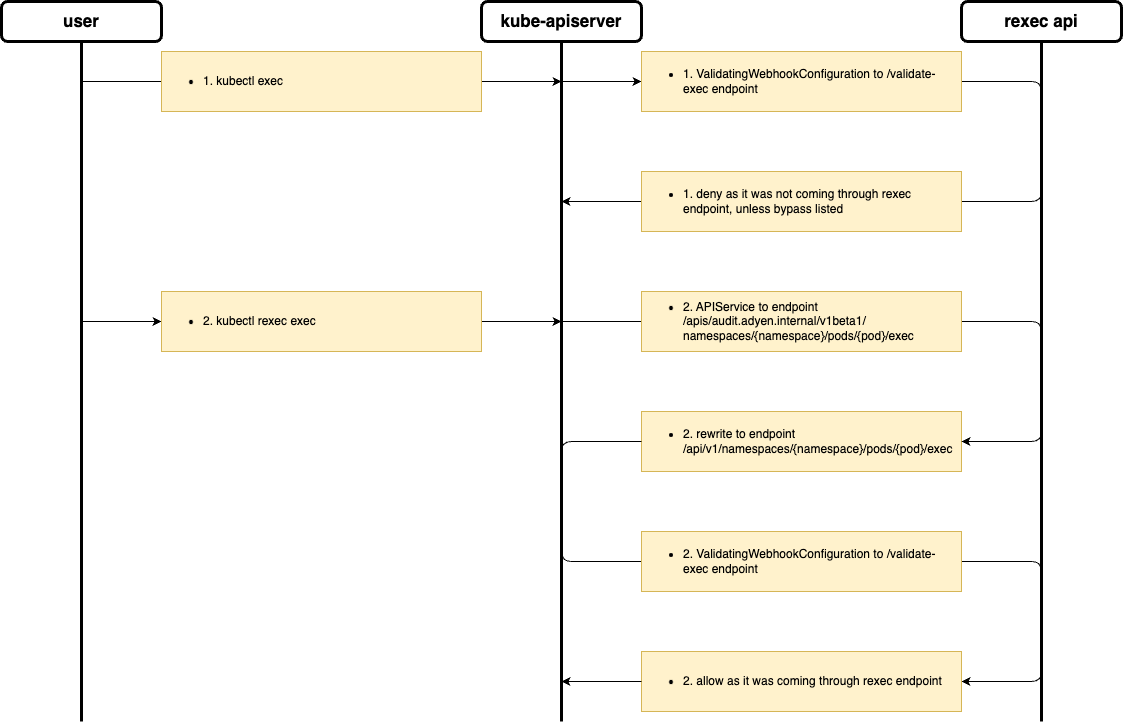

The diagram above was exported from draw.io. Its source (the exported page's mxGraphModel, read from the mxfile embedded in the PNG):
<mxGraphModel dx="964" dy="743" grid="1" gridSize="10" guides="1" tooltips="1" connect="1" arrows="1" fold="1" page="1" pageScale="1" pageWidth="827" pageHeight="1169" math="0" shadow="0">
  <root>
    <mxCell id="WIyWlLk6GJQsqaUBKTNV-0" />
    <mxCell id="WIyWlLk6GJQsqaUBKTNV-1" parent="WIyWlLk6GJQsqaUBKTNV-0" />
    <mxCell id="3ixHCufQtaN8qFr3FXuD-7" value="&lt;font style=&quot;font-size: 17px;&quot;&gt;&lt;b&gt;user&lt;/b&gt;&lt;/font&gt;" style="rounded=1;whiteSpace=wrap;html=1;strokeWidth=3;" vertex="1" parent="WIyWlLk6GJQsqaUBKTNV-1">
      <mxGeometry x="80" y="240" width="160" height="40" as="geometry" />
    </mxCell>
    <mxCell id="3ixHCufQtaN8qFr3FXuD-8" value="" style="endArrow=none;html=1;rounded=0;entryX=0.5;entryY=1;entryDx=0;entryDy=0;strokeWidth=3;" edge="1" parent="WIyWlLk6GJQsqaUBKTNV-1" target="3ixHCufQtaN8qFr3FXuD-7">
      <mxGeometry width="50" height="50" relative="1" as="geometry">
        <mxPoint x="160" y="960" as="sourcePoint" />
        <mxPoint x="440" y="360" as="targetPoint" />
      </mxGeometry>
    </mxCell>
    <mxCell id="3ixHCufQtaN8qFr3FXuD-9" value="&lt;b style=&quot;font-size: 17px;&quot;&gt;kube-apiserver&lt;/b&gt;" style="rounded=1;whiteSpace=wrap;html=1;strokeWidth=3;" vertex="1" parent="WIyWlLk6GJQsqaUBKTNV-1">
      <mxGeometry x="560" y="240" width="160" height="40" as="geometry" />
    </mxCell>
    <mxCell id="3ixHCufQtaN8qFr3FXuD-10" value="" style="endArrow=none;html=1;rounded=0;entryX=0.5;entryY=1;entryDx=0;entryDy=0;strokeWidth=3;" edge="1" parent="WIyWlLk6GJQsqaUBKTNV-1" target="3ixHCufQtaN8qFr3FXuD-9">
      <mxGeometry width="50" height="50" relative="1" as="geometry">
        <mxPoint x="640" y="960" as="sourcePoint" />
        <mxPoint x="440" y="360" as="targetPoint" />
      </mxGeometry>
    </mxCell>
    <mxCell id="3ixHCufQtaN8qFr3FXuD-11" value="&lt;b style=&quot;font-size: 17px;&quot;&gt;rexec api&lt;/b&gt;" style="rounded=1;whiteSpace=wrap;html=1;strokeWidth=3;" vertex="1" parent="WIyWlLk6GJQsqaUBKTNV-1">
      <mxGeometry x="1040" y="240" width="160" height="40" as="geometry" />
    </mxCell>
    <mxCell id="3ixHCufQtaN8qFr3FXuD-12" value="" style="endArrow=none;html=1;rounded=0;entryX=0.5;entryY=1;entryDx=0;entryDy=0;strokeWidth=3;" edge="1" parent="WIyWlLk6GJQsqaUBKTNV-1" target="3ixHCufQtaN8qFr3FXuD-11">
      <mxGeometry width="50" height="50" relative="1" as="geometry">
        <mxPoint x="1120" y="960" as="sourcePoint" />
        <mxPoint x="760" y="360" as="targetPoint" />
      </mxGeometry>
    </mxCell>
    <mxCell id="3ixHCufQtaN8qFr3FXuD-13" value="" style="endArrow=classic;html=1;rounded=0;" edge="1" parent="WIyWlLk6GJQsqaUBKTNV-1">
      <mxGeometry width="50" height="50" relative="1" as="geometry">
        <mxPoint x="160" y="320" as="sourcePoint" />
        <mxPoint x="640" y="320" as="targetPoint" />
      </mxGeometry>
    </mxCell>
    <mxCell id="3ixHCufQtaN8qFr3FXuD-14" value="&lt;ul&gt;&lt;li&gt;&lt;span style=&quot;background-color: initial;&quot;&gt;1. kubectl exec&lt;/span&gt;&lt;/li&gt;&lt;/ul&gt;" style="rounded=0;whiteSpace=wrap;html=1;fillColor=#fff2cc;strokeColor=#d6b656;align=left;" vertex="1" parent="WIyWlLk6GJQsqaUBKTNV-1">
      <mxGeometry x="240" y="290" width="320" height="60" as="geometry" />
    </mxCell>
    <mxCell id="3ixHCufQtaN8qFr3FXuD-16" value="" style="endArrow=classic;html=1;rounded=1;curved=0;" edge="1" parent="WIyWlLk6GJQsqaUBKTNV-1" source="3ixHCufQtaN8qFr3FXuD-17">
      <mxGeometry width="50" height="50" relative="1" as="geometry">
        <mxPoint x="640" y="320" as="sourcePoint" />
        <mxPoint x="640" y="440" as="targetPoint" />
        <Array as="points">
          <mxPoint x="1120" y="320" />
          <mxPoint x="1120" y="440" />
        </Array>
      </mxGeometry>
    </mxCell>
    <mxCell id="3ixHCufQtaN8qFr3FXuD-18" value="" style="endArrow=classic;html=1;rounded=1;curved=0;" edge="1" parent="WIyWlLk6GJQsqaUBKTNV-1" target="3ixHCufQtaN8qFr3FXuD-17">
      <mxGeometry width="50" height="50" relative="1" as="geometry">
        <mxPoint x="640" y="320" as="sourcePoint" />
        <mxPoint x="640" y="440" as="targetPoint" />
        <Array as="points" />
      </mxGeometry>
    </mxCell>
    <mxCell id="3ixHCufQtaN8qFr3FXuD-17" value="&lt;ul&gt;&lt;li&gt;&lt;span style=&quot;background-color: initial;&quot;&gt;1. ValidatingWebhookConfiguration to /validate-exec&amp;nbsp;&lt;/span&gt;endpoint&lt;/li&gt;&lt;/ul&gt;" style="rounded=0;whiteSpace=wrap;html=1;fillColor=#fff2cc;strokeColor=#d6b656;align=left;" vertex="1" parent="WIyWlLk6GJQsqaUBKTNV-1">
      <mxGeometry x="720" y="290" width="320" height="60" as="geometry" />
    </mxCell>
    <mxCell id="3ixHCufQtaN8qFr3FXuD-19" value="&lt;ul&gt;&lt;li&gt;1. deny as it was not coming through rexec endpoint, unless bypass listed&lt;/li&gt;&lt;/ul&gt;" style="rounded=0;whiteSpace=wrap;html=1;fillColor=#fff2cc;strokeColor=#d6b656;align=left;" vertex="1" parent="WIyWlLk6GJQsqaUBKTNV-1">
      <mxGeometry x="720" y="410" width="320" height="60" as="geometry" />
    </mxCell>
    <mxCell id="3ixHCufQtaN8qFr3FXuD-22" value="" style="endArrow=classic;html=1;rounded=0;" edge="1" parent="WIyWlLk6GJQsqaUBKTNV-1" source="3ixHCufQtaN8qFr3FXuD-23">
      <mxGeometry width="50" height="50" relative="1" as="geometry">
        <mxPoint x="160" y="560" as="sourcePoint" />
        <mxPoint x="640" y="560" as="targetPoint" />
      </mxGeometry>
    </mxCell>
    <mxCell id="3ixHCufQtaN8qFr3FXuD-24" value="" style="endArrow=classic;html=1;rounded=0;" edge="1" parent="WIyWlLk6GJQsqaUBKTNV-1" target="3ixHCufQtaN8qFr3FXuD-23">
      <mxGeometry width="50" height="50" relative="1" as="geometry">
        <mxPoint x="160" y="560" as="sourcePoint" />
        <mxPoint x="640" y="560" as="targetPoint" />
      </mxGeometry>
    </mxCell>
    <mxCell id="3ixHCufQtaN8qFr3FXuD-23" value="&lt;ul&gt;&lt;li&gt;&lt;span style=&quot;background-color: initial;&quot;&gt;2. kubectl rexec exec&lt;/span&gt;&lt;/li&gt;&lt;/ul&gt;" style="rounded=0;whiteSpace=wrap;html=1;fillColor=#fff2cc;strokeColor=#d6b656;align=left;" vertex="1" parent="WIyWlLk6GJQsqaUBKTNV-1">
      <mxGeometry x="240" y="530" width="320" height="60" as="geometry" />
    </mxCell>
    <mxCell id="3ixHCufQtaN8qFr3FXuD-29" value="&lt;ul&gt;&lt;li&gt;&lt;span style=&quot;background-color: initial;&quot;&gt;2. rewrite to&amp;nbsp;&lt;span style=&quot;background-color: initial;&quot;&gt;endpoint&amp;nbsp;&lt;br&gt;&lt;/span&gt;&lt;/span&gt;/api/v1/namespaces/{namespace}/pods/{pod}/exec&lt;/li&gt;&lt;/ul&gt;" style="rounded=0;whiteSpace=wrap;html=1;fillColor=#fff2cc;strokeColor=#d6b656;align=left;" vertex="1" parent="WIyWlLk6GJQsqaUBKTNV-1">
      <mxGeometry x="720" y="650" width="320" height="60" as="geometry" />
    </mxCell>
    <mxCell id="3ixHCufQtaN8qFr3FXuD-30" value="" style="endArrow=classic;html=1;rounded=1;entryX=1;entryY=0.5;entryDx=0;entryDy=0;curved=0;" edge="1" parent="WIyWlLk6GJQsqaUBKTNV-1" target="3ixHCufQtaN8qFr3FXuD-29">
      <mxGeometry width="50" height="50" relative="1" as="geometry">
        <mxPoint x="640" y="560" as="sourcePoint" />
        <mxPoint x="770" y="720" as="targetPoint" />
        <Array as="points">
          <mxPoint x="1120" y="560" />
          <mxPoint x="1120" y="680" />
        </Array>
      </mxGeometry>
    </mxCell>
    <mxCell id="3ixHCufQtaN8qFr3FXuD-31" value="&lt;ul&gt;&lt;li&gt;&lt;span style=&quot;background-color: initial;&quot;&gt;2. APIService to&amp;nbsp;&lt;span style=&quot;background-color: initial;&quot;&gt;endpoint&amp;nbsp;&lt;br&gt;&lt;/span&gt;&lt;/span&gt;/apis/audit.adyen.internal/v1beta1/&lt;br&gt;namespaces/{namespace}/pods/{pod}/exec&lt;/li&gt;&lt;/ul&gt;" style="rounded=0;whiteSpace=wrap;html=1;fillColor=#fff2cc;strokeColor=#d6b656;align=left;" vertex="1" parent="WIyWlLk6GJQsqaUBKTNV-1">
      <mxGeometry x="720" y="530" width="320" height="60" as="geometry" />
    </mxCell>
    <mxCell id="3ixHCufQtaN8qFr3FXuD-32" value="" style="endArrow=classic;html=1;rounded=1;exitX=0;exitY=0.5;exitDx=0;exitDy=0;curved=0;entryX=1;entryY=0.5;entryDx=0;entryDy=0;" edge="1" parent="WIyWlLk6GJQsqaUBKTNV-1" source="3ixHCufQtaN8qFr3FXuD-29" target="3ixHCufQtaN8qFr3FXuD-34">
      <mxGeometry width="50" height="50" relative="1" as="geometry">
        <mxPoint x="720" y="770" as="sourcePoint" />
        <mxPoint x="1060" y="920" as="targetPoint" />
        <Array as="points">
          <mxPoint x="640" y="680" />
          <mxPoint x="640" y="800" />
          <mxPoint x="1120" y="800" />
          <mxPoint x="1120" y="920" />
        </Array>
      </mxGeometry>
    </mxCell>
    <mxCell id="3ixHCufQtaN8qFr3FXuD-33" value="&lt;ul&gt;&lt;li&gt;&lt;span style=&quot;background-color: initial;&quot;&gt;2. ValidatingWebhookConfiguration to /validate-exec&amp;nbsp;&lt;/span&gt;endpoint&lt;/li&gt;&lt;/ul&gt;" style="rounded=0;whiteSpace=wrap;html=1;fillColor=#fff2cc;strokeColor=#d6b656;align=left;" vertex="1" parent="WIyWlLk6GJQsqaUBKTNV-1">
      <mxGeometry x="720" y="770" width="320" height="60" as="geometry" />
    </mxCell>
    <mxCell id="3ixHCufQtaN8qFr3FXuD-34" value="&lt;ul&gt;&lt;li&gt;2. allow as it was coming through rexec endpoint&lt;/li&gt;&lt;/ul&gt;" style="rounded=0;whiteSpace=wrap;html=1;fillColor=#fff2cc;strokeColor=#d6b656;align=left;" vertex="1" parent="WIyWlLk6GJQsqaUBKTNV-1">
      <mxGeometry x="720" y="890" width="320" height="60" as="geometry" />
    </mxCell>
    <mxCell id="3ixHCufQtaN8qFr3FXuD-35" value="" style="endArrow=classic;html=1;rounded=0;exitX=0;exitY=0.5;exitDx=0;exitDy=0;" edge="1" parent="WIyWlLk6GJQsqaUBKTNV-1" source="3ixHCufQtaN8qFr3FXuD-34">
      <mxGeometry width="50" height="50" relative="1" as="geometry">
        <mxPoint x="720" y="720" as="sourcePoint" />
        <mxPoint x="640" y="920" as="targetPoint" />
      </mxGeometry>
    </mxCell>
  </root>
</mxGraphModel>